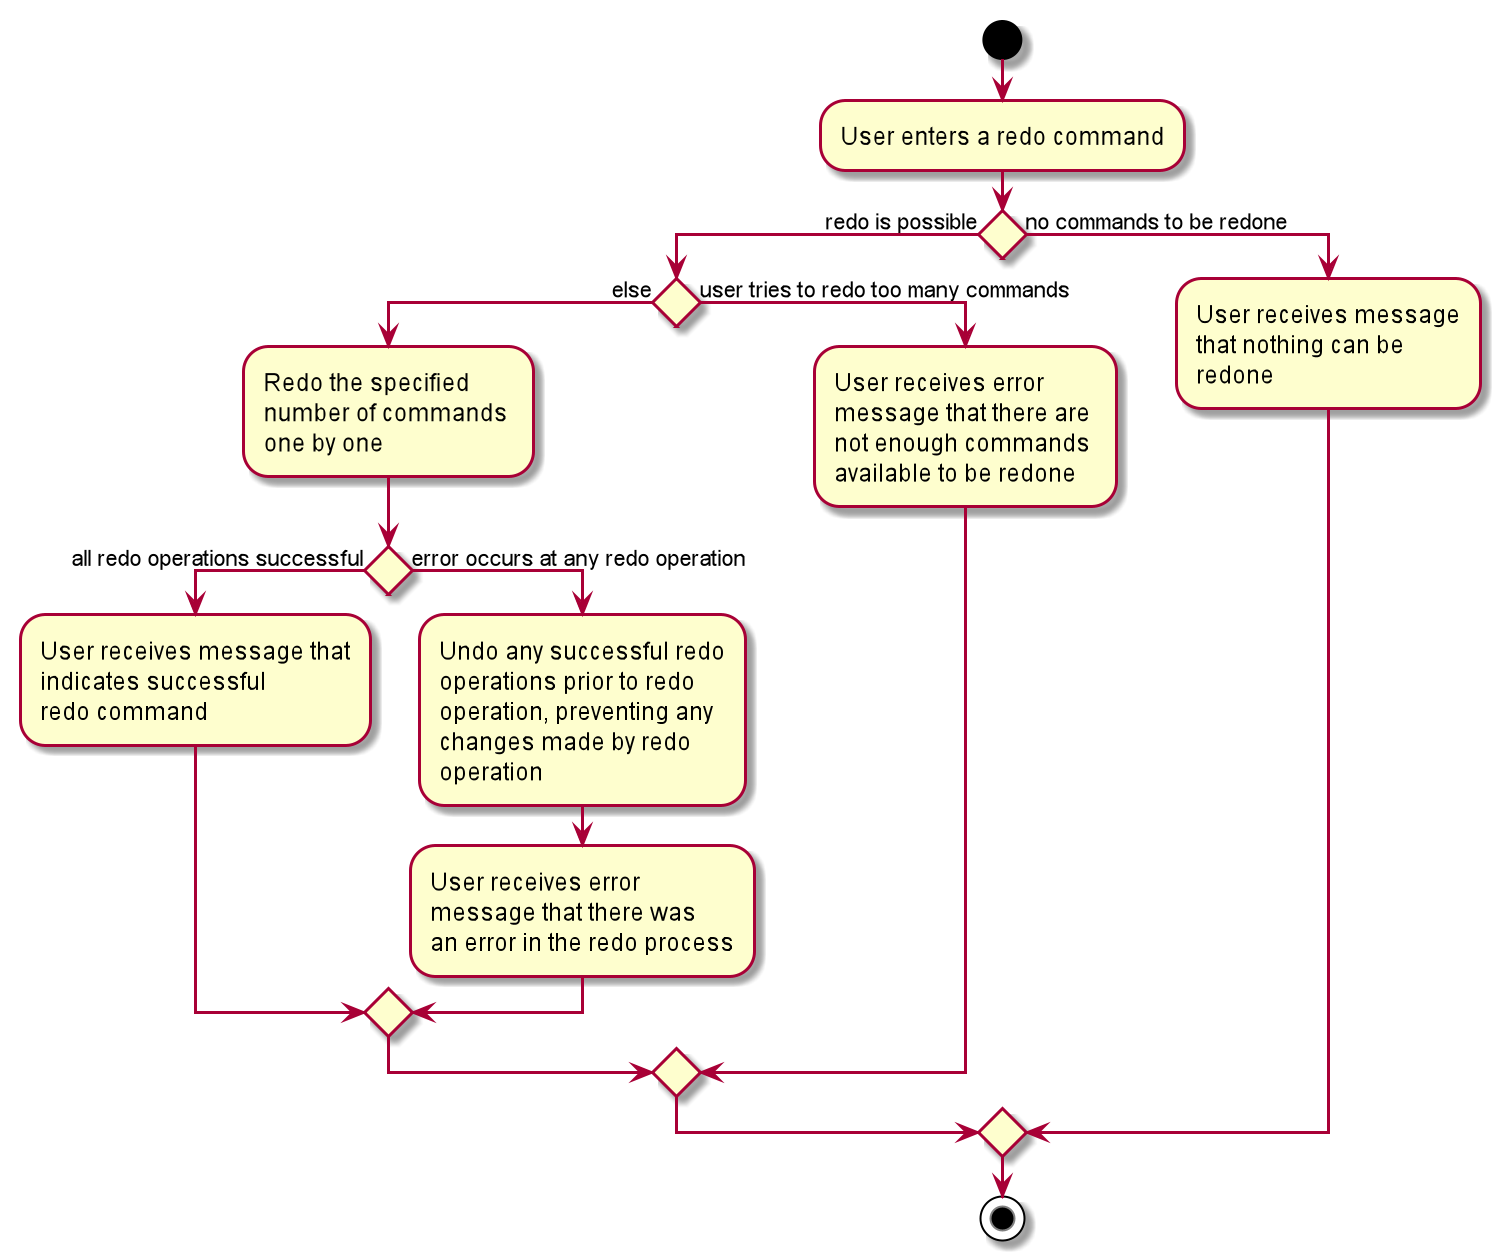

The diagram above was rendered by PlantUML. Its source (embedded in the PNG):
@startuml

start
:User enters a redo command;
if () then (redo is possible)
    if () then (else)
        :Redo the specified 
        number of commands 
        one by one;
        if () then (all redo operations successful)
            :User receives message that 
            indicates successful 
            redo command;
        else (error occurs at any redo operation)
            :Undo any successful redo 
            operations prior to redo 
            operation, preventing any 
            changes made by redo 
            operation;
            :User receives error 
            message that there was 
            an error in the redo process;
        endif
    else (user tries to redo too many commands)
        :User receives error 
        message that there are 
        not enough commands 
        available to be redone;
    endif
else (no commands to be redone)
    :User receives message 
    that nothing can be 
    redone;
endif
stop

@enduml